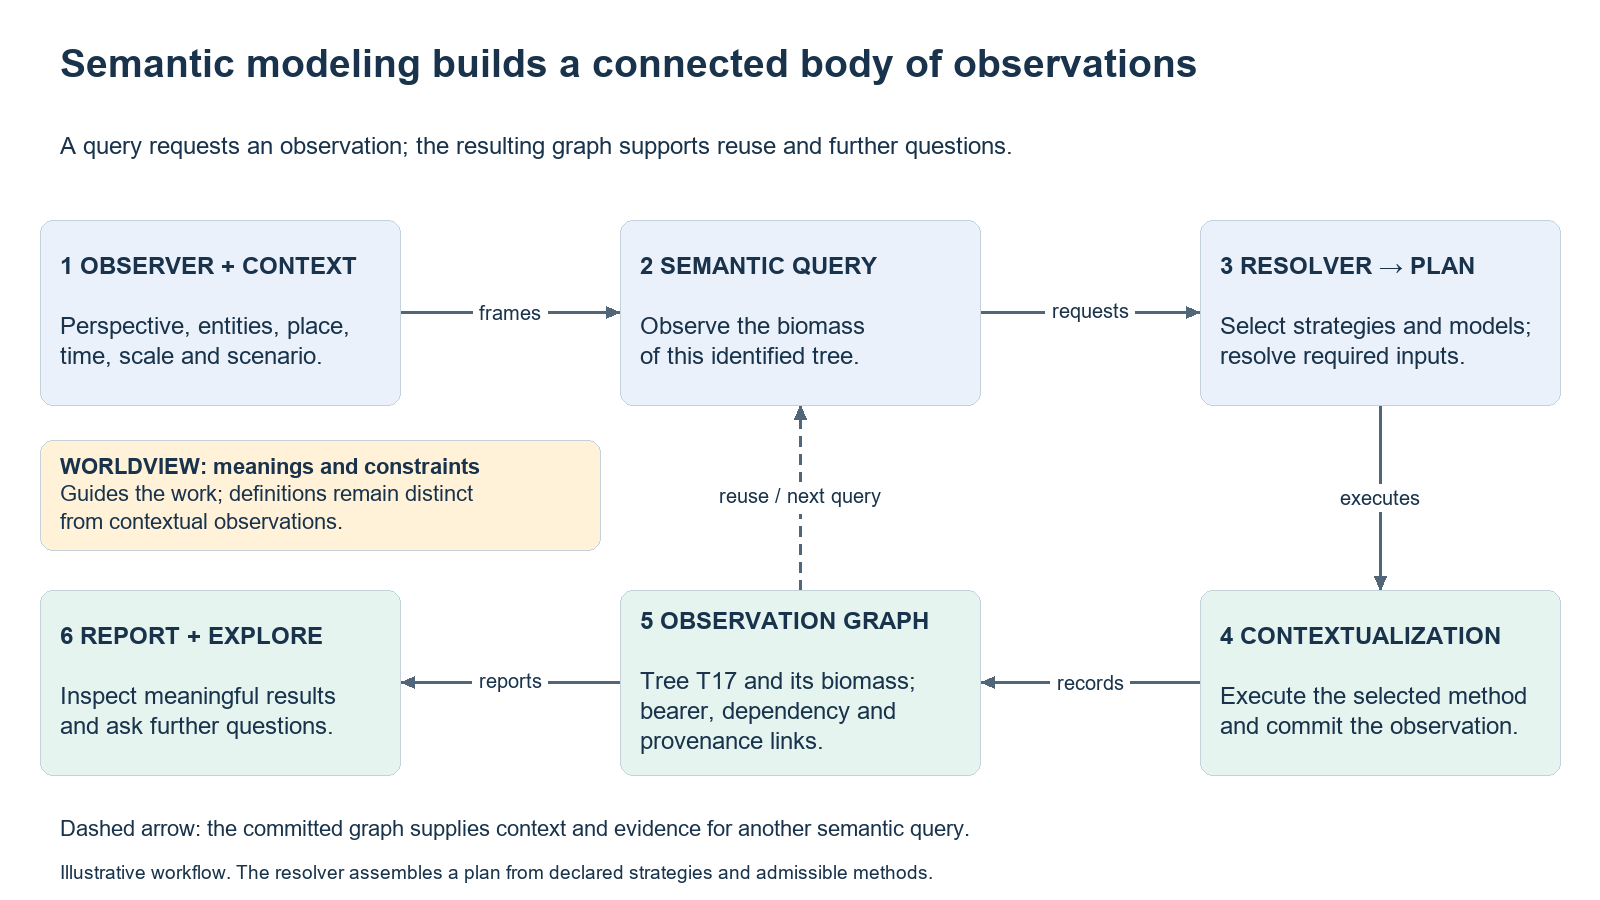

The diagram above was exported from draw.io. Its source (the exported page's mxGraphModel, read from the mxfile embedded in the PNG):
<mxGraphModel grid="1" gridSize="10" page="1" pageScale="1" pageWidth="1600" pageHeight="900" background="#FFFFFF">
  <root>
    <mxCell id="0" />
    <mxCell id="1" parent="0" />
    <mxCell id="title" value="Semantic modeling builds a connected body of observations" style="rounded=1;arcSize=8;whiteSpace=wrap;html=1;fillColor=none;strokeColor=none;fontColor=#18334B;fontFamily=Arial;fontSize=39;align=left;verticalAlign=middle;spacing=20;fontStyle=1;" vertex="1" parent="1">
      <mxGeometry x="40" y="25" width="1520" height="80" as="geometry" />
    </mxCell>
    <mxCell id="subtitle" value="A query requests an observation; the resulting graph supports reuse and further questions." style="rounded=1;arcSize=8;whiteSpace=wrap;html=1;fillColor=none;strokeColor=none;fontColor=#18334B;fontFamily=Arial;fontSize=24;align=left;verticalAlign=middle;spacing=20;fontStyle=0;" vertex="1" parent="1">
      <mxGeometry x="40" y="115" width="1520" height="65" as="geometry" />
    </mxCell>
    <mxCell id="observer" value="&lt;b&gt;1  OBSERVER + CONTEXT&lt;/b&gt;&lt;br&gt;&lt;br&gt;Perspective, entities, place,&lt;br&gt;time, scale and scenario." style="rounded=1;arcSize=8;whiteSpace=wrap;html=1;fillColor=#EAF1FB;strokeColor=#C4D2DB;fontColor=#18334B;fontFamily=Arial;fontSize=24;align=left;verticalAlign=middle;spacing=20;fontStyle=0;" vertex="1" parent="1">
      <mxGeometry x="40" y="220" width="360" height="185" as="geometry" />
    </mxCell>
    <mxCell id="request" value="&lt;b&gt;2  SEMANTIC QUERY&lt;/b&gt;&lt;br&gt;&lt;br&gt;Observe the biomass&lt;br&gt;of this identified tree." style="rounded=1;arcSize=8;whiteSpace=wrap;html=1;fillColor=#EAF1FB;strokeColor=#C4D2DB;fontColor=#18334B;fontFamily=Arial;fontSize=24;align=left;verticalAlign=middle;spacing=20;fontStyle=0;" vertex="1" parent="1">
      <mxGeometry x="620" y="220" width="360" height="185" as="geometry" />
    </mxCell>
    <mxCell id="resolver" value="&lt;b&gt;3  RESOLVER → PLAN&lt;/b&gt;&lt;br&gt;&lt;br&gt;Select strategies and models;&lt;br&gt;resolve required inputs." style="rounded=1;arcSize=8;whiteSpace=wrap;html=1;fillColor=#EAF1FB;strokeColor=#C4D2DB;fontColor=#18334B;fontFamily=Arial;fontSize=24;align=left;verticalAlign=middle;spacing=20;fontStyle=0;" vertex="1" parent="1">
      <mxGeometry x="1200" y="220" width="360" height="185" as="geometry" />
    </mxCell>
    <mxCell id="execution" value="&lt;b&gt;4  CONTEXTUALIZATION&lt;/b&gt;&lt;br&gt;&lt;br&gt;Execute the selected method&lt;br&gt;and commit the observation." style="rounded=1;arcSize=8;whiteSpace=wrap;html=1;fillColor=#E6F4F0;strokeColor=#C4D2DB;fontColor=#18334B;fontFamily=Arial;fontSize=24;align=left;verticalAlign=middle;spacing=20;fontStyle=0;" vertex="1" parent="1">
      <mxGeometry x="1200" y="590" width="360" height="185" as="geometry" />
    </mxCell>
    <mxCell id="graph" value="&lt;b&gt;5  OBSERVATION GRAPH&lt;/b&gt;&lt;br&gt;&lt;br&gt;Tree T17 and its biomass;&lt;br&gt;bearer, dependency and&lt;br&gt;provenance links." style="rounded=1;arcSize=8;whiteSpace=wrap;html=1;fillColor=#E6F4F0;strokeColor=#C4D2DB;fontColor=#18334B;fontFamily=Arial;fontSize=24;align=left;verticalAlign=middle;spacing=20;fontStyle=0;" vertex="1" parent="1">
      <mxGeometry x="620" y="590" width="360" height="185" as="geometry" />
    </mxCell>
    <mxCell id="report" value="&lt;b&gt;6  REPORT + EXPLORE&lt;/b&gt;&lt;br&gt;&lt;br&gt;Inspect meaningful results&lt;br&gt;and ask further questions." style="rounded=1;arcSize=8;whiteSpace=wrap;html=1;fillColor=#E6F4F0;strokeColor=#C4D2DB;fontColor=#18334B;fontFamily=Arial;fontSize=24;align=left;verticalAlign=middle;spacing=20;fontStyle=0;" vertex="1" parent="1">
      <mxGeometry x="40" y="590" width="360" height="185" as="geometry" />
    </mxCell>
    <mxCell id="asks" value="frames" style="edgeStyle=orthogonalEdgeStyle;rounded=0;html=1;strokeColor=#52667A;strokeWidth=3;endArrow=block;endFill=1;fontColor=#18334B;fontFamily=Arial;fontSize=20;labelBackgroundColor=#FFFFFF;dashed=0;exitX=1;exitY=0.5;entryX=0;entryY=0.5;" edge="1" source="observer" target="request" parent="1">
      <mxGeometry relative="1" as="geometry" />
    </mxCell>
    <mxCell id="plans" value="requests" style="edgeStyle=orthogonalEdgeStyle;rounded=0;html=1;strokeColor=#52667A;strokeWidth=3;endArrow=block;endFill=1;fontColor=#18334B;fontFamily=Arial;fontSize=20;labelBackgroundColor=#FFFFFF;dashed=0;exitX=1;exitY=0.5;entryX=0;entryY=0.5;" edge="1" source="request" target="resolver" parent="1">
      <mxGeometry relative="1" as="geometry" />
    </mxCell>
    <mxCell id="runs" value="executes" style="edgeStyle=orthogonalEdgeStyle;rounded=0;html=1;strokeColor=#52667A;strokeWidth=3;endArrow=block;endFill=1;fontColor=#18334B;fontFamily=Arial;fontSize=20;labelBackgroundColor=#FFFFFF;dashed=0;exitX=0.5;exitY=1;entryX=0.5;entryY=0;" edge="1" source="resolver" target="execution" parent="1">
      <mxGeometry relative="1" as="geometry" />
    </mxCell>
    <mxCell id="commits" value="records" style="edgeStyle=orthogonalEdgeStyle;rounded=0;html=1;strokeColor=#52667A;strokeWidth=3;endArrow=block;endFill=1;fontColor=#18334B;fontFamily=Arial;fontSize=20;labelBackgroundColor=#FFFFFF;dashed=0;exitX=0;exitY=0.5;entryX=1;entryY=0.5;" edge="1" source="execution" target="graph" parent="1">
      <mxGeometry relative="1" as="geometry" />
    </mxCell>
    <mxCell id="reads" value="reports" style="edgeStyle=orthogonalEdgeStyle;rounded=0;html=1;strokeColor=#52667A;strokeWidth=3;endArrow=block;endFill=1;fontColor=#18334B;fontFamily=Arial;fontSize=20;labelBackgroundColor=#FFFFFF;dashed=0;exitX=0;exitY=0.5;entryX=1;entryY=0.5;" edge="1" source="graph" target="report" parent="1">
      <mxGeometry relative="1" as="geometry" />
    </mxCell>
    <mxCell id="reuse" value="reuse / next query" style="edgeStyle=orthogonalEdgeStyle;rounded=0;html=1;strokeColor=#52667A;strokeWidth=3;endArrow=block;endFill=1;fontColor=#18334B;fontFamily=Arial;fontSize=20;labelBackgroundColor=#FFFFFF;dashed=1;exitX=0.5;exitY=0;entryX=0.5;entryY=1;" edge="1" source="graph" target="request" parent="1">
      <mxGeometry relative="1" as="geometry" />
    </mxCell>
    <mxCell id="ontology" value="&lt;b&gt;WORLDVIEW: meanings and constraints&lt;/b&gt;&lt;br&gt;Guides the work; definitions remain distinct&lt;br&gt;from contextual observations." style="rounded=1;arcSize=8;whiteSpace=wrap;html=1;fillColor=#FFF2D9;strokeColor=#C4D2DB;fontColor=#18334B;fontFamily=Arial;fontSize=22;align=left;verticalAlign=middle;spacing=20;fontStyle=0;" vertex="1" parent="1">
      <mxGeometry x="40" y="440" width="560" height="110" as="geometry" />
    </mxCell>
    <mxCell id="legend" value="Dashed arrow: the committed graph supplies context and evidence for another semantic query." style="rounded=1;arcSize=8;whiteSpace=wrap;html=1;fillColor=none;strokeColor=none;fontColor=#18334B;fontFamily=Arial;fontSize=22;align=left;verticalAlign=middle;spacing=20;fontStyle=0;" vertex="1" parent="1">
      <mxGeometry x="40" y="805" width="1520" height="50" as="geometry" />
    </mxCell>
    <mxCell id="boundary" value="Illustrative workflow. The resolver assembles a plan from declared strategies and admissible methods." style="rounded=1;arcSize=8;whiteSpace=wrap;html=1;fillColor=none;strokeColor=none;fontColor=#18334B;fontFamily=Arial;fontSize=19;align=left;verticalAlign=middle;spacing=20;fontStyle=0;" vertex="1" parent="1">
      <mxGeometry x="40" y="855" width="1520" height="35" as="geometry" />
    </mxCell>
  </root>
</mxGraphModel>